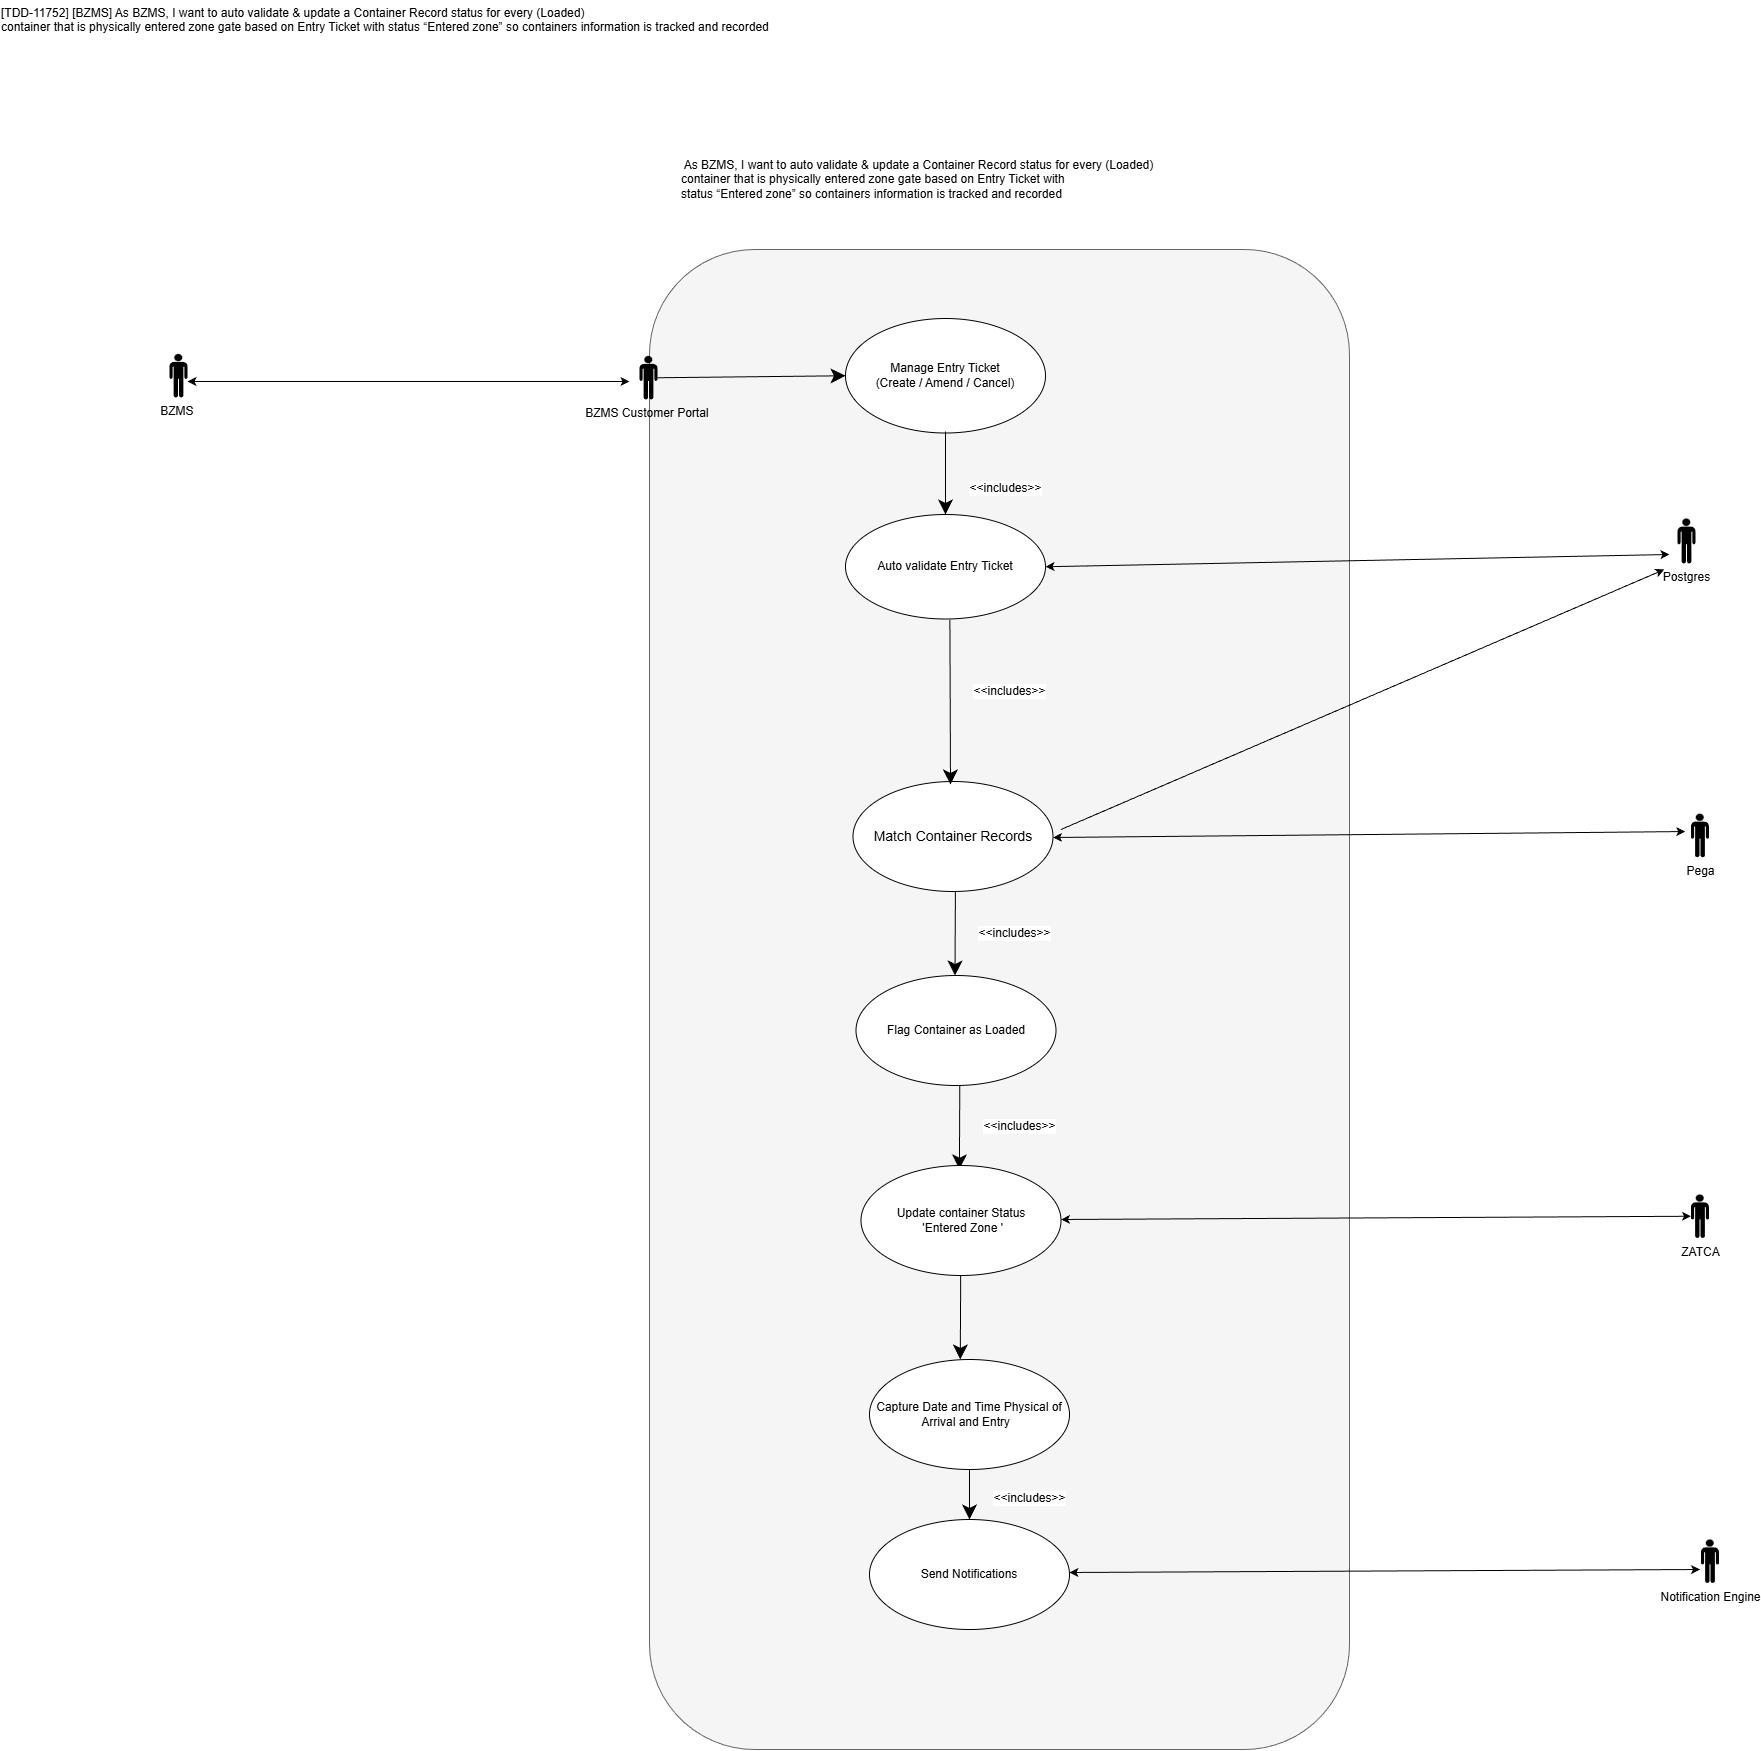

The diagram above was exported from draw.io. Its source (the exported page's mxGraphModel, read from the mxfile embedded in the PNG):
<mxGraphModel dx="1989" dy="1614" grid="1" gridSize="10" guides="1" tooltips="1" connect="1" arrows="1" fold="1" page="1" pageScale="1" pageWidth="850" pageHeight="1100" math="0" shadow="0">
  <root>
    <mxCell id="0" />
    <mxCell id="1" parent="0" />
    <mxCell id="SR6CC0aWkt8N0ECWcO_a-1" parent="1" style="rounded=1;whiteSpace=wrap;html=1;fillColor=#f5f5f5;fontColor=#333333;strokeColor=#666666;" value="" vertex="1">
      <mxGeometry height="1500" width="700" x="140" y="30" as="geometry" />
    </mxCell>
    <mxCell id="SR6CC0aWkt8N0ECWcO_a-2" parent="1" style="ellipse;whiteSpace=wrap;html=1;container=0;" value="Manage Entry Ticket&lt;br&gt;(Create / Amend / Cancel)" vertex="1">
      <mxGeometry height="114.5" width="200" x="336" y="99" as="geometry" />
    </mxCell>
    <mxCell id="SR6CC0aWkt8N0ECWcO_a-3" parent="1" style="ellipse;whiteSpace=wrap;html=1;container=0;" value="&lt;span style=&quot;font-size: 14px;&quot;&gt;Match Container Records&lt;/span&gt;" vertex="1">
      <mxGeometry height="110" width="200" x="343.5" y="562" as="geometry" />
    </mxCell>
    <mxCell id="SR6CC0aWkt8N0ECWcO_a-4" parent="1" style="ellipse;whiteSpace=wrap;html=1;container=0;" value="Flag Container as Loaded" vertex="1">
      <mxGeometry height="110" width="200" x="346.5" y="756" as="geometry" />
    </mxCell>
    <mxCell id="SR6CC0aWkt8N0ECWcO_a-5" parent="1" style="ellipse;whiteSpace=wrap;html=1;container=0;" value="Send Notifications" vertex="1">
      <mxGeometry height="110" width="200" x="360" y="1300" as="geometry" />
    </mxCell>
    <mxCell id="SR6CC0aWkt8N0ECWcO_a-6" edge="1" parent="1" source="SR6CC0aWkt8N0ECWcO_a-41" style="endArrow=classic;endSize=12;html=1;rounded=0;fontSize=12;endFill=1;entryX=0;entryY=0.5;entryDx=0;entryDy=0;exitX=1;exitY=0.5;exitDx=0;exitDy=0;exitPerimeter=0;" target="SR6CC0aWkt8N0ECWcO_a-2" value="">
      <mxGeometry relative="1" width="160" as="geometry">
        <mxPoint x="148" y="199.67131979695455" as="sourcePoint" />
        <mxPoint x="310" y="150" as="targetPoint" />
      </mxGeometry>
    </mxCell>
    <mxCell id="SR6CC0aWkt8N0ECWcO_a-7" edge="1" parent="1" style="endArrow=classic;endSize=12;html=1;rounded=0;fontSize=12;exitX=0.5;exitY=1;exitDx=0;exitDy=0;entryX=0.5;entryY=0;entryDx=0;entryDy=0;endFill=1;" target="SR6CC0aWkt8N0ECWcO_a-24" value="">
      <mxGeometry relative="1" width="160" as="geometry">
        <mxPoint x="436" y="212" as="sourcePoint" />
        <mxPoint x="436.39999999999964" y="281.3454999999999" as="targetPoint" />
      </mxGeometry>
    </mxCell>
    <mxCell id="SR6CC0aWkt8N0ECWcO_a-8" connectable="0" parent="SR6CC0aWkt8N0ECWcO_a-7" style="edgeLabel;html=1;align=center;verticalAlign=middle;resizable=0;points=[];" value="&lt;span style=&quot;font-size: 12px;&quot;&gt;&amp;lt;&amp;lt;includes&amp;gt;&amp;gt;&lt;/span&gt;" vertex="1">
      <mxGeometry relative="1" x="-0.275" y="2" as="geometry">
        <mxPoint x="57" y="26" as="offset" />
      </mxGeometry>
    </mxCell>
    <mxCell id="SR6CC0aWkt8N0ECWcO_a-9" edge="1" parent="1" source="SR6CC0aWkt8N0ECWcO_a-24" style="endArrow=classic;endSize=12;html=1;rounded=0;fontSize=12;exitX=0.522;exitY=1.007;exitDx=0;exitDy=0;endFill=1;exitPerimeter=0;" value="">
      <mxGeometry relative="1" width="160" as="geometry">
        <mxPoint x="441.4000000000001" y="584" as="sourcePoint" />
        <mxPoint x="441" y="565" as="targetPoint" />
      </mxGeometry>
    </mxCell>
    <mxCell id="SR6CC0aWkt8N0ECWcO_a-10" connectable="0" parent="SR6CC0aWkt8N0ECWcO_a-9" style="edgeLabel;html=1;align=center;verticalAlign=middle;resizable=0;points=[];" value="&lt;span style=&quot;font-size: 12px;&quot;&gt;&amp;lt;&amp;lt;includes&amp;gt;&amp;gt;&lt;/span&gt;" vertex="1">
      <mxGeometry relative="1" x="-0.275" y="2" as="geometry">
        <mxPoint x="57" y="11" as="offset" />
      </mxGeometry>
    </mxCell>
    <mxCell id="SR6CC0aWkt8N0ECWcO_a-11" edge="1" parent="1" style="endArrow=classic;endSize=12;html=1;rounded=0;fontSize=12;exitX=0.5;exitY=1;exitDx=0;exitDy=0;endFill=1;" value="">
      <mxGeometry relative="1" width="160" as="geometry">
        <mxPoint x="445.9000000000001" y="672" as="sourcePoint" />
        <mxPoint x="445.5" y="756" as="targetPoint" />
      </mxGeometry>
    </mxCell>
    <mxCell id="SR6CC0aWkt8N0ECWcO_a-12" connectable="0" parent="SR6CC0aWkt8N0ECWcO_a-11" style="edgeLabel;html=1;align=center;verticalAlign=middle;resizable=0;points=[];" value="&lt;span style=&quot;font-size: 12px;&quot;&gt;&amp;lt;&amp;lt;includes&amp;gt;&amp;gt;&lt;/span&gt;" vertex="1">
      <mxGeometry relative="1" x="-0.275" y="2" as="geometry">
        <mxPoint x="57" y="11" as="offset" />
      </mxGeometry>
    </mxCell>
    <mxCell id="SR6CC0aWkt8N0ECWcO_a-13" edge="1" parent="1" style="endArrow=classic;endSize=12;html=1;rounded=0;fontSize=12;exitX=0.5;exitY=1;exitDx=0;exitDy=0;endFill=1;" value="">
      <mxGeometry relative="1" width="160" as="geometry">
        <mxPoint x="450.3100000000001" y="865.75" as="sourcePoint" />
        <mxPoint x="449.91" y="949.75" as="targetPoint" />
      </mxGeometry>
    </mxCell>
    <mxCell id="SR6CC0aWkt8N0ECWcO_a-14" connectable="0" parent="SR6CC0aWkt8N0ECWcO_a-13" style="edgeLabel;html=1;align=center;verticalAlign=middle;resizable=0;points=[];" value="&lt;span style=&quot;font-size: 12px;&quot;&gt;&amp;lt;&amp;lt;includes&amp;gt;&amp;gt;&lt;/span&gt;" vertex="1">
      <mxGeometry relative="1" x="-0.275" y="2" as="geometry">
        <mxPoint x="57" y="11" as="offset" />
      </mxGeometry>
    </mxCell>
    <mxCell id="SR6CC0aWkt8N0ECWcO_a-15" parent="1" style="shape=mxgraph.signs.people.man_1;html=1;pointerEvents=1;fillColor=#000000;strokeColor=none;verticalLabelPosition=bottom;verticalAlign=top;align=center;" value="Pega" vertex="1">
      <mxGeometry height="43.5" width="18" x="1181.5" y="594.25" as="geometry" />
    </mxCell>
    <mxCell id="SR6CC0aWkt8N0ECWcO_a-16" parent="1" style="shape=mxgraph.signs.people.man_1;html=1;pointerEvents=1;fillColor=#000000;strokeColor=none;verticalLabelPosition=bottom;verticalAlign=top;align=center;" value="ZATCA" vertex="1">
      <mxGeometry height="43.5" width="18" x="1181.5" y="975" as="geometry" />
    </mxCell>
    <mxCell id="SR6CC0aWkt8N0ECWcO_a-17" parent="1" style="text;whiteSpace=wrap;" value="[TDD-11752] [BZMS] As BZMS, I want to auto validate &amp; update a Container Record status for every (Loaded)&#10;container that is physically entered zone gate based on Entry Ticket with status “Entered zone” so containers information is tracked and recorded" vertex="1">
      <mxGeometry height="40" width="790" x="-510" y="-220" as="geometry" />
    </mxCell>
    <mxCell id="SR6CC0aWkt8N0ECWcO_a-18" parent="1" style="shape=mxgraph.signs.people.man_1;html=1;pointerEvents=1;fillColor=#000000;strokeColor=none;verticalLabelPosition=bottom;verticalAlign=top;align=center;" value="BZMS&amp;nbsp;" vertex="1">
      <mxGeometry height="43.5" width="18" x="-340" y="134.5" as="geometry" />
    </mxCell>
    <mxCell id="SR6CC0aWkt8N0ECWcO_a-21" edge="1" parent="1" style="endArrow=classic;startArrow=classic;html=1;rounded=0;entryX=-0.322;entryY=0.409;entryDx=0;entryDy=0;entryPerimeter=0;" target="SR6CC0aWkt8N0ECWcO_a-15" value="">
      <mxGeometry height="50" relative="1" width="50" as="geometry">
        <mxPoint x="543.5" y="618" as="sourcePoint" />
        <mxPoint x="1083.5" y="614" as="targetPoint" />
      </mxGeometry>
    </mxCell>
    <mxCell id="SR6CC0aWkt8N0ECWcO_a-22" parent="1" style="ellipse;whiteSpace=wrap;html=1;container=0;" value="Update container Status&lt;div&gt;&amp;nbsp;'Entered Zone '&lt;/div&gt;" vertex="1">
      <mxGeometry height="110" width="200" x="351.5" y="946" as="geometry" />
    </mxCell>
    <mxCell id="SR6CC0aWkt8N0ECWcO_a-23" edge="1" parent="1" style="endArrow=classic;startArrow=classic;html=1;rounded=0;entryX=0;entryY=0.5;entryDx=0;entryDy=0;entryPerimeter=0;" target="SR6CC0aWkt8N0ECWcO_a-16" value="">
      <mxGeometry height="50" relative="1" width="50" as="geometry">
        <mxPoint x="551.5" y="1000" as="sourcePoint" />
        <mxPoint x="1164.5" y="1000" as="targetPoint" />
      </mxGeometry>
    </mxCell>
    <mxCell id="SR6CC0aWkt8N0ECWcO_a-24" parent="1" style="ellipse;whiteSpace=wrap;html=1;container=0;" value="Auto validate Entry Ticket" vertex="1">
      <mxGeometry height="104.5" width="200" x="336" y="295" as="geometry" />
    </mxCell>
    <mxCell id="SR6CC0aWkt8N0ECWcO_a-25" parent="1" style="shape=mxgraph.signs.people.man_1;html=1;pointerEvents=1;fillColor=#000000;strokeColor=none;verticalLabelPosition=bottom;verticalAlign=top;align=center;" value="Postgres" vertex="1">
      <mxGeometry height="45" width="18" x="1168" y="299" as="geometry" />
    </mxCell>
    <mxCell id="SR6CC0aWkt8N0ECWcO_a-26" edge="1" parent="1" source="SR6CC0aWkt8N0ECWcO_a-24" style="endArrow=classic;startArrow=classic;html=1;rounded=0;exitX=1;exitY=0.5;exitDx=0;exitDy=0;" value="">
      <mxGeometry height="50" relative="1" width="50" as="geometry">
        <mxPoint x="536" y="404" as="sourcePoint" />
        <mxPoint x="1160" y="335" as="targetPoint" />
      </mxGeometry>
    </mxCell>
    <mxCell id="SR6CC0aWkt8N0ECWcO_a-28" parent="1" style="ellipse;whiteSpace=wrap;html=1;container=0;" value="Capture Date and Time&amp;nbsp;Physical of Arrival and Entry&amp;nbsp;&amp;nbsp;" vertex="1">
      <mxGeometry height="110" width="200" x="360" y="1140" as="geometry" />
    </mxCell>
    <mxCell id="SR6CC0aWkt8N0ECWcO_a-29" edge="1" parent="1" style="endArrow=classic;endSize=12;html=1;rounded=0;fontSize=12;exitX=0.5;exitY=1;exitDx=0;exitDy=0;endFill=1;" value="">
      <mxGeometry relative="1" width="160" as="geometry">
        <mxPoint x="460.0300000000001" y="1250" as="sourcePoint" />
        <mxPoint x="460" y="1300" as="targetPoint" />
      </mxGeometry>
    </mxCell>
    <mxCell id="SR6CC0aWkt8N0ECWcO_a-30" connectable="0" parent="SR6CC0aWkt8N0ECWcO_a-29" style="edgeLabel;html=1;align=center;verticalAlign=middle;resizable=0;points=[];" value="&lt;span style=&quot;font-size: 12px;&quot;&gt;&amp;lt;&amp;lt;includes&amp;gt;&amp;gt;&lt;/span&gt;" vertex="1">
      <mxGeometry relative="1" x="-0.275" y="2" as="geometry">
        <mxPoint x="57" y="11" as="offset" />
      </mxGeometry>
    </mxCell>
    <UserObject label="&lt;p class=&quot;MsoNormal&quot;&gt;&lt;font face=&quot;Helvetica&quot; style=&quot;font-size: 12px;&quot;&gt;&amp;nbsp;As BZMS, I want to auto validate &amp;amp; update a Container Record status for every (Loaded)&lt;br&gt;container that is physically entered zone gate based on Entry Ticket with&lt;br&gt;status “Entered zone” so containers information is tracked and recorded&lt;/font&gt;&lt;/p&gt;" id="SR6CC0aWkt8N0ECWcO_a-31">
      <mxCell parent="1" style="text;whiteSpace=wrap;html=1;fontStyle=0" vertex="1">
        <mxGeometry height="80" width="687.5" x="170" y="-80" as="geometry" />
      </mxCell>
    </UserObject>
    <mxCell id="SR6CC0aWkt8N0ECWcO_a-32" edge="1" parent="1" style="endArrow=classic;endSize=12;html=1;rounded=0;fontSize=12;exitX=0.5;exitY=1;exitDx=0;exitDy=0;endFill=1;" value="">
      <mxGeometry relative="1" width="160" as="geometry">
        <mxPoint x="451.1900000000001" y="1056" as="sourcePoint" />
        <mxPoint x="450.79" y="1140" as="targetPoint" />
      </mxGeometry>
    </mxCell>
    <mxCell id="SR6CC0aWkt8N0ECWcO_a-33" edge="1" parent="1" style="endArrow=classic;html=1;rounded=0;" value="">
      <mxGeometry height="50" relative="1" width="50" as="geometry">
        <mxPoint x="551.5" y="610" as="sourcePoint" />
        <mxPoint x="1154.761962890625" y="350" as="targetPoint" />
      </mxGeometry>
    </mxCell>
    <mxCell id="SR6CC0aWkt8N0ECWcO_a-35" edge="1" parent="1" style="endArrow=classic;startArrow=classic;html=1;rounded=0;entryX=0;entryY=0.5;entryDx=0;entryDy=0;entryPerimeter=0;" value="">
      <mxGeometry height="50" relative="1" width="50" as="geometry">
        <mxPoint x="560" y="1353" as="sourcePoint" />
        <mxPoint x="1190.5" y="1350" as="targetPoint" />
      </mxGeometry>
    </mxCell>
    <mxCell id="SR6CC0aWkt8N0ECWcO_a-36" parent="1" style="shape=mxgraph.signs.people.man_1;html=1;pointerEvents=1;fillColor=#000000;strokeColor=none;verticalLabelPosition=bottom;verticalAlign=top;align=center;" value="Notification Engine" vertex="1">
      <mxGeometry height="43.5" width="18" x="1191.5" y="1320" as="geometry" />
    </mxCell>
    <mxCell id="SR6CC0aWkt8N0ECWcO_a-41" parent="1" style="shape=mxgraph.signs.people.man_1;html=1;pointerEvents=1;fillColor=#000000;strokeColor=none;verticalLabelPosition=bottom;verticalAlign=top;align=center;" value="BZMS Customer Portal&amp;nbsp;" vertex="1">
      <mxGeometry height="43.5" width="18" x="130" y="136.5" as="geometry" />
    </mxCell>
    <mxCell id="SR6CC0aWkt8N0ECWcO_a-42" edge="1" parent="1" style="endArrow=classic;startArrow=classic;html=1;rounded=0;exitX=1;exitY=0.5;exitDx=0;exitDy=0;" value="">
      <mxGeometry height="50" relative="1" width="50" as="geometry">
        <mxPoint x="-322" y="162" as="sourcePoint" />
        <mxPoint x="120" y="162" as="targetPoint" />
      </mxGeometry>
    </mxCell>
  </root>
</mxGraphModel>